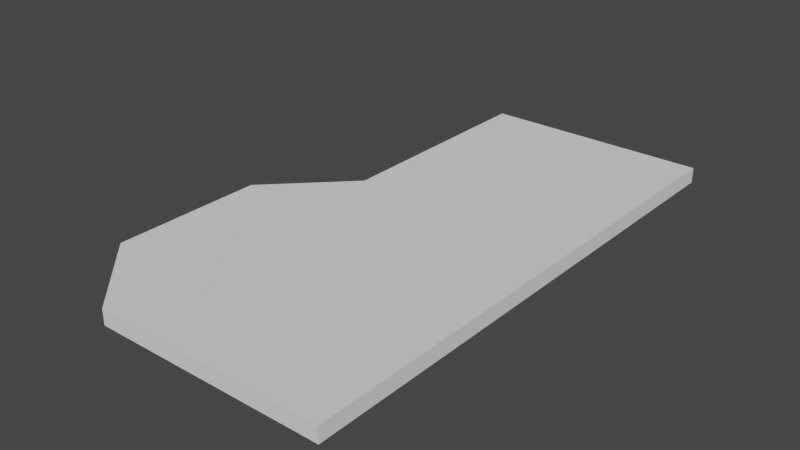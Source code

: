 # Source: Room2.blend  (saved by Blender 2.81.16; exported with 4.5.12 LTS)
import bpy
from mathutils import Matrix  # noqa: F401  (used for matrix-valued properties, if any)

bpy.ops.wm.read_factory_settings(use_empty=True)
scene = bpy.context.scene
scene.name = 'Scene'

# ---- collections
col_collection = bpy.data.collections.new('Collection'); scene.collection.children.link(col_collection)

# ---- world
world_world = bpy.data.worlds.new('World'); scene.world = world_world
world_world.use_nodes = True; world_world.node_tree.nodes.clear()
_N = world_world.node_tree.nodes; _L = world_world.node_tree.links
n0 = _N.new('ShaderNodeOutputWorld'); n0.name = 'World Output'; n0.location = (300, 300)
n1 = _N.new('ShaderNodeBackground'); n1.name = 'Background'; n1.location = (10, 300)
n1.inputs[0].default_value = (0.05088, 0.05088, 0.05088, 1.0)
_L.new(n1.outputs[0], n0.inputs[0])
n0.is_active_output = True
world_world.color = (0.05088, 0.05088, 0.05088)
world_world.use_sun_shadow = False
world_world.sun_shadow_jitter_overblur = 0.0

# ---- meshes
me_plane = bpy.data.meshes.new('Plane')
me_plane.from_pydata([(-1.0, -1.0, 0.0), (0.5, -1.0, 0.0), (-1.0, 1.0, 0.0), (0.5, 1.0, 0.0), (-1.5, -0.5004, 0.0), (-1.5, 0.5004, 0.0), (-1.0, 2.5, 0.0), (0.5, 2.5, 0.0), (-1.0, -1.0, -0.1), (0.5, -1.0, -0.1), (-1.0, 1.0, -0.1), (0.5, 1.0, -0.1), (-1.5, -0.5004, -0.1), (-1.5, 0.5004, -0.1), (-1.0, 2.5, -0.1), (0.5, 2.5, -0.1)], [], [(0, 1, 3, 2), (0, 2, 5, 4), (2, 3, 7, 6), (8, 10, 11, 9), (8, 12, 13, 10), (10, 14, 15, 11), (0, 8, 9, 1), (3, 11, 15, 7), (4, 12, 8, 0), (5, 13, 12, 4), (1, 9, 11, 3), (6, 14, 10, 2), (7, 15, 14, 6), (2, 10, 13, 5)])
_uv = me_plane.uv_layers.new(name='UVMap')
_uv.uv.foreach_set('vector', [0.0, 0.0, 1.0, 0.0, 1.0, 1.0, 0.0, 1.0, 0.0, 0.0, 0.0, 1.0, 0.0, 1.0, 0.0, 0.0, 0.0, 1.0, 1.0, 1.0, 1.0, 1.0, 0.0, 1.0, 0.0, 0.0, 0.0, 1.0, 1.0, 1.0, 1.0, 0.0, 0.0, 0.0, 0.0, 0.0, 0.0, 1.0, 0.0, 1.0, 0.0, 1.0, 0.0, 1.0, 1.0, 1.0, 1.0, 1.0, 0.0, 0.0, 0.0, 0.0, 1.0, 0.0, 1.0, 0.0, 1.0, 1.0, 1.0, 1.0, 1.0, 1.0, 1.0, 1.0, 0.0, 0.0, 0.0, 0.0, 0.0, 0.0, 0.0, 0.0, 0.0, 1.0, 0.0, 1.0, 0.0, 0.0, 0.0, 0.0, 1.0, 0.0, 1.0, 0.0, 1.0, 1.0, 1.0, 1.0, 0.0, 1.0, 0.0, 1.0, 0.0, 1.0, 0.0, 1.0, 1.0, 1.0, 1.0, 1.0, 0.0, 1.0, 0.0, 1.0, 0.0, 1.0, 0.0, 1.0, 0.0, 1.0, 0.0, 1.0])
me_plane.use_remesh_fix_poles = True
me_plane.use_remesh_preserve_attributes = False
me_plane.use_mirror_vertex_groups = False
me_plane.update()

# ---- objects
ob_plane = bpy.data.objects.new('Plane', me_plane)

# ---- transforms, parenting, visibility, modifiers, constraints
ob_plane.location = (0.0, 0.0, 0.0)
ob_plane.scale = (5.0, 5.0, 5.0)
ob_plane.lineart.crease_threshold = 0.0

# ---- collection membership
col_collection.objects.link(ob_plane)

# ---- scene / render settings (as saved in the file)
scene.frame_start = 1; scene.frame_end = 250; scene.frame_set(1)
scene.render.engine = 'BLENDER_EEVEE_NEXT'
scene.cycles.use_denoising = False
scene.cycles.samples = 128
scene.cycles.sampling_pattern = 'TABULATED_SOBOL'
scene.cycles.use_adaptive_sampling = False
scene.cycles.use_light_tree = False
scene.view_settings.view_transform = 'Filmic'
bpy.context.view_layer.update()

# ---- added for rendering (the .blend has no active camera and no usable light): camera, sun
cam_auto = bpy.data.cameras.new('AutoCamera')
cam_auto.lens = 50.0
cam_auto.sensor_width = 36.0
cam_auto.clip_end = 1000.0
ob_auto_camera = bpy.data.objects.new('AutoCamera', cam_auto)
scene.collection.objects.link(ob_auto_camera)
ob_auto_camera.location = (16.1542, -18.6351, 14.6734)
ob_auto_camera.rotation_euler = (1.09748, -7.21219e-08, 0.694738)
scene.camera = ob_auto_camera
light_auto_sun = bpy.data.lights.new('AutoSun', 'SUN')
light_auto_sun.energy = 3.0
light_auto_sun.angle = 0.0523599
ob_auto_sun = bpy.data.objects.new('AutoSun', light_auto_sun)
scene.collection.objects.link(ob_auto_sun)
ob_auto_sun.rotation_euler = (0.872665, 0.174533, 0.523599)
bpy.context.view_layer.update()
